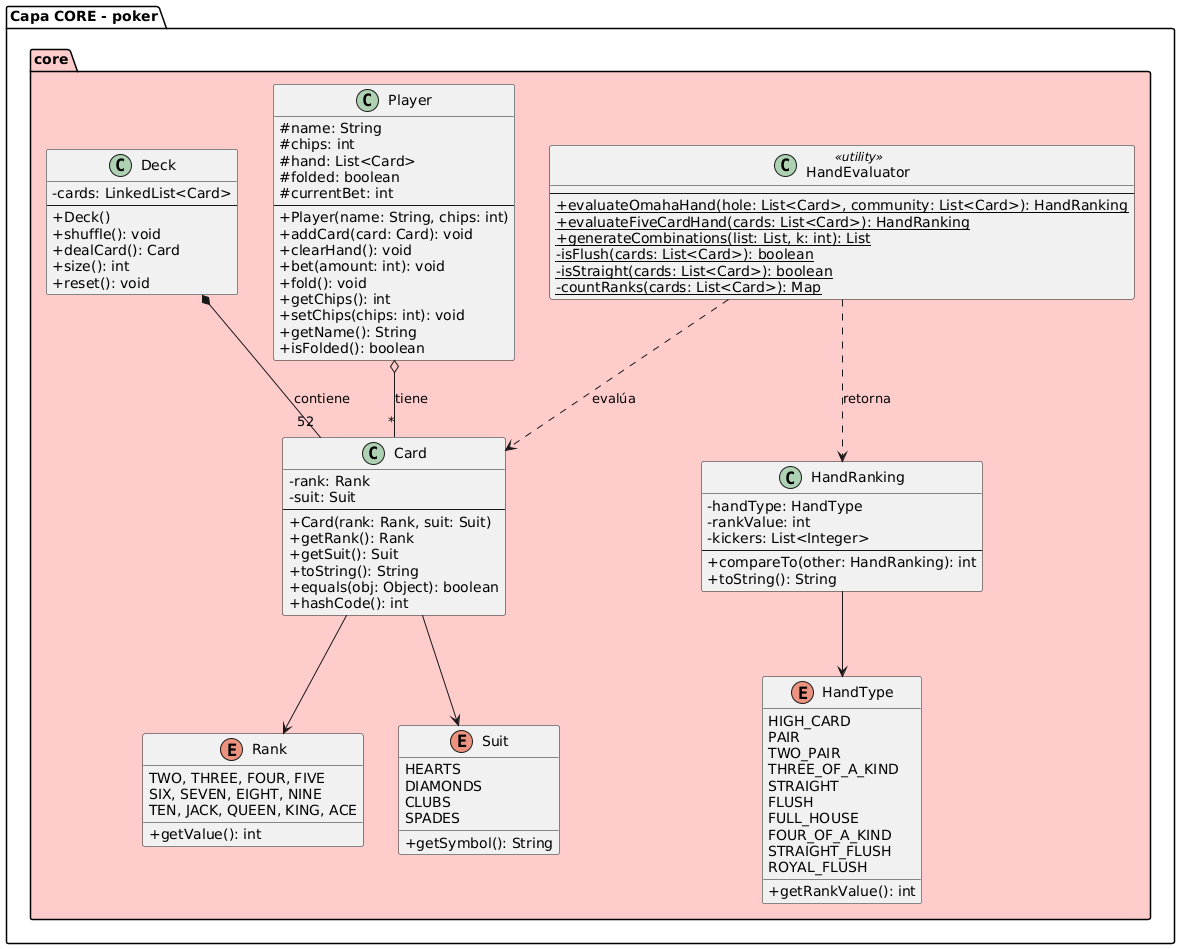

The diagram above was rendered by PlantUML. Its source (embedded in the PNG):
@startuml
' Diagrama de Clases Detallado - Capa Core
' Copie este código en https://www.plantuml.com/plantuml/ para generar el diagrama

skinparam classAttributeIconSize 0
skinparam backgroundColor white

package "Capa CORE - poker.core" #FFCCCC {
  
  enum Rank {
    TWO, THREE, FOUR, FIVE
    SIX, SEVEN, EIGHT, NINE
    TEN, JACK, QUEEN, KING, ACE
    + getValue(): int
  }

  enum Suit {
    HEARTS
    DIAMONDS
    CLUBS
    SPADES
    + getSymbol(): String
  }

  class Card {
    - rank: Rank
    - suit: Suit
    --
    + Card(rank: Rank, suit: Suit)
    + getRank(): Rank
    + getSuit(): Suit
    + toString(): String
    + equals(obj: Object): boolean
    + hashCode(): int
  }

  class Deck {
    - cards: LinkedList<Card>
    --
    + Deck()
    + shuffle(): void
    + dealCard(): Card
    + size(): int
    + reset(): void
  }

  class Player {
    # name: String
    # chips: int
    # hand: List<Card>
    # folded: boolean
    # currentBet: int
    --
    + Player(name: String, chips: int)
    + addCard(card: Card): void
    + clearHand(): void
    + bet(amount: int): void
    + fold(): void
    + getChips(): int
    + setChips(chips: int): void
    + getName(): String
    + isFolded(): boolean
  }

  class HandEvaluator <<utility>> {
    --
    {static} + evaluateOmahaHand(hole: List<Card>, community: List<Card>): HandRanking
    {static} + evaluateFiveCardHand(cards: List<Card>): HandRanking
    {static} + generateCombinations(list: List, k: int): List
    {static} - isFlush(cards: List<Card>): boolean
    {static} - isStraight(cards: List<Card>): boolean
    {static} - countRanks(cards: List<Card>): Map
  }

  class HandRanking {
    - handType: HandType
    - rankValue: int
    - kickers: List<Integer>
    --
    + compareTo(other: HandRanking): int
    + toString(): String
  }

  enum HandType {
    HIGH_CARD
    PAIR
    TWO_PAIR
    THREE_OF_A_KIND
    STRAIGHT
    FLUSH
    FULL_HOUSE
    FOUR_OF_A_KIND
    STRAIGHT_FLUSH
    ROYAL_FLUSH
    + getRankValue(): int
  }
}

' Relaciones dentro de Core
Card --> Rank
Card --> Suit
Deck *-- "52" Card : contiene
Player o-- "*" Card : tiene
HandEvaluator ..> Card : evalúa
HandEvaluator ..> HandRanking : retorna
HandRanking --> HandType
@enduml